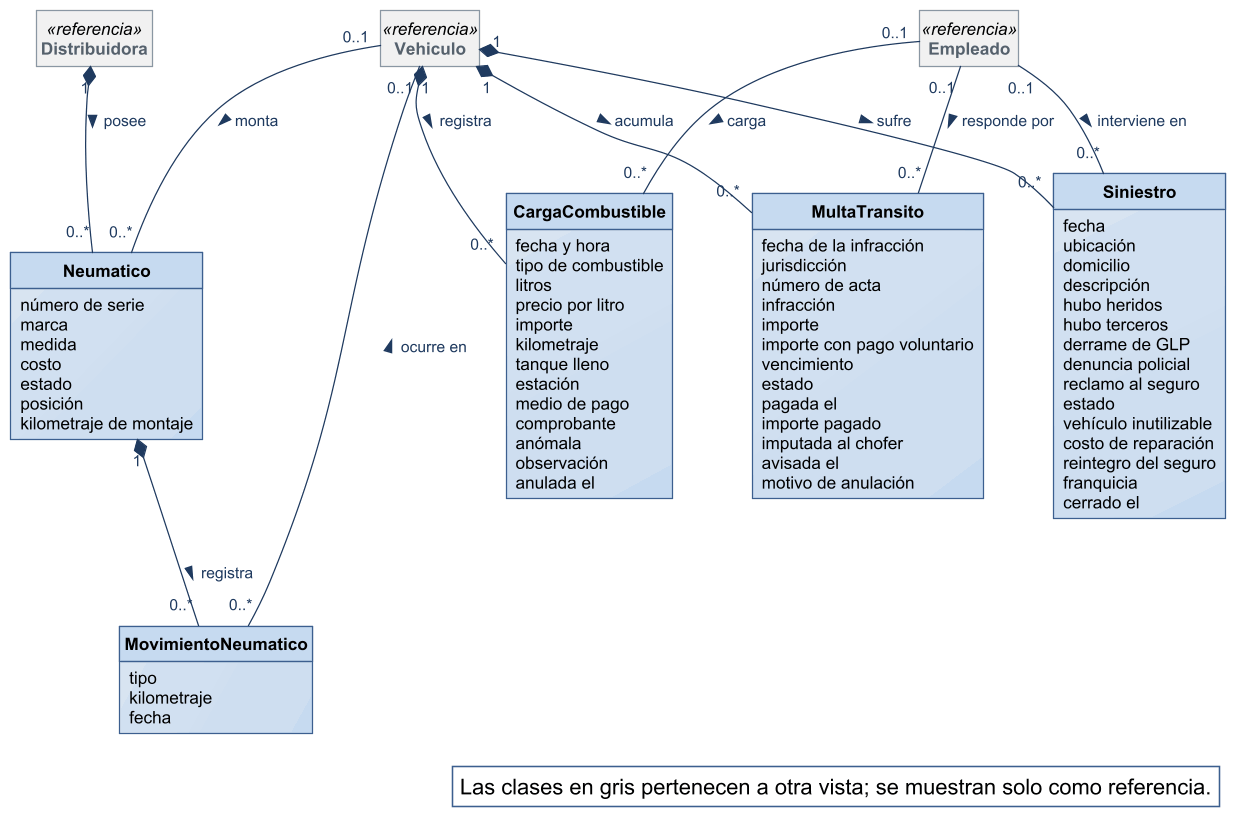

The diagram above was rendered by PlantUML. Its source (embedded in the PNG):
@startuml
!include ../estilo-vp.iuml
skinparam nodesep 40
skinparam ranksep 55
skinparam class<<referencia>> {
  BackgroundColor #F1F1F1
  BorderColor #8A97A3
  FontColor #55616C
}
skinparam packageStyle rectangle
hide circle
hide methods
hide empty members

class CargaCombustible {
  fecha y hora
  tipo de combustible
  litros
  precio por litro
  importe
  kilometraje
  tanque lleno
  estación
  medio de pago
  comprobante
  anómala
  observación
  anulada el
}
class MultaTransito {
  fecha de la infracción
  jurisdicción
  número de acta
  infracción
  importe
  importe con pago voluntario
  vencimiento
  estado
  pagada el
  importe pagado
  imputada al chofer
  avisada el
  motivo de anulación
}
class Siniestro {
  fecha
  ubicación
  domicilio
  descripción
  hubo heridos
  hubo terceros
  derrame de GLP
  denuncia policial
  reclamo al seguro
  estado
  vehículo inutilizable
  costo de reparación
  reintegro del seguro
  franquicia
  cerrado el
}
class Neumatico {
  número de serie
  marca
  medida
  costo
  estado
  posición
  kilometraje de montaje
}
class MovimientoNeumatico {
  tipo
  kilometraje
  fecha
}
class Vehiculo <<referencia>>
class Empleado <<referencia>>
class Distribuidora <<referencia>>


Vehiculo "1" *-- "0..*" CargaCombustible : registra >
Vehiculo "1" *-- "0..*" MultaTransito : acumula >
Vehiculo "1" *-- "0..*" Siniestro : sufre >
Vehiculo "0..1" -- "0..*" Neumatico : monta >
Distribuidora "1" *-- "0..*" Neumatico : posee >
Neumatico "1" *-- "0..*" MovimientoNeumatico : registra >
MovimientoNeumatico "0..*" -- "0..1" Vehiculo : ocurre en >
Empleado "0..1" -- "0..*" CargaCombustible : carga >
Empleado "0..1" -- "0..*" MultaTransito : responde por >
Empleado "0..1" -- "0..*" Siniestro : interviene en >

legend bottom right
  Las clases en gris pertenecen a otra vista; se muestran solo como referencia.
endlegend
@enduml